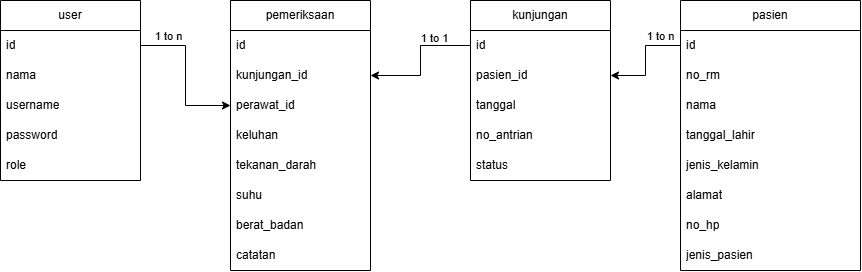

The diagram above was exported from draw.io. Its source (the exported page's mxGraphModel, read from the mxfile embedded in the PNG):
<mxGraphModel dx="911" dy="491" grid="1" gridSize="10" guides="1" tooltips="1" connect="1" arrows="1" fold="1" page="1" pageScale="1" pageWidth="827" pageHeight="1169" math="0" shadow="0">
  <root>
    <mxCell id="0" />
    <mxCell id="1" parent="0" />
    <mxCell id="ol8D3bgz2UsubUf0vC-P-41" edge="1" parent="1" source="ol8D3bgz2UsubUf0vC-P-8" style="edgeStyle=orthogonalEdgeStyle;rounded=0;orthogonalLoop=1;jettySize=auto;html=1;exitX=1;exitY=0.25;exitDx=0;exitDy=0;entryX=0;entryY=0.5;entryDx=0;entryDy=0;labelBackgroundColor=none;" target="ol8D3bgz2UsubUf0vC-P-35">
      <mxGeometry relative="1" as="geometry" />
    </mxCell>
    <mxCell id="ol8D3bgz2UsubUf0vC-P-43" connectable="0" parent="ol8D3bgz2UsubUf0vC-P-41" style="edgeLabel;html=1;align=center;verticalAlign=middle;resizable=0;points=[];labelBackgroundColor=none;" value="1 to n" vertex="1">
      <mxGeometry relative="1" x="-0.0044" as="geometry">
        <mxPoint x="-18" y="-40" as="offset" />
      </mxGeometry>
    </mxCell>
    <mxCell id="ol8D3bgz2UsubUf0vC-P-8" parent="1" style="swimlane;fontStyle=0;childLayout=stackLayout;horizontal=1;startSize=30;horizontalStack=0;resizeParent=1;resizeParentMax=0;resizeLast=0;collapsible=1;marginBottom=0;whiteSpace=wrap;html=1;labelBackgroundColor=none;fillColor=none;" value="user" vertex="1">
      <mxGeometry height="180" width="140" x="330" y="160" as="geometry" />
    </mxCell>
    <mxCell id="ol8D3bgz2UsubUf0vC-P-9" parent="ol8D3bgz2UsubUf0vC-P-8" style="text;strokeColor=none;fillColor=none;align=left;verticalAlign=middle;spacingLeft=4;spacingRight=4;overflow=hidden;points=[[0,0.5],[1,0.5]];portConstraint=eastwest;rotatable=0;whiteSpace=wrap;html=1;labelBackgroundColor=none;" value="id" vertex="1">
      <mxGeometry height="30" width="140" y="30" as="geometry" />
    </mxCell>
    <mxCell id="ol8D3bgz2UsubUf0vC-P-10" parent="ol8D3bgz2UsubUf0vC-P-8" style="text;strokeColor=none;fillColor=none;align=left;verticalAlign=middle;spacingLeft=4;spacingRight=4;overflow=hidden;points=[[0,0.5],[1,0.5]];portConstraint=eastwest;rotatable=0;whiteSpace=wrap;html=1;labelBackgroundColor=none;" value="nama" vertex="1">
      <mxGeometry height="30" width="140" y="60" as="geometry" />
    </mxCell>
    <mxCell id="ol8D3bgz2UsubUf0vC-P-11" parent="ol8D3bgz2UsubUf0vC-P-8" style="text;strokeColor=none;fillColor=none;align=left;verticalAlign=middle;spacingLeft=4;spacingRight=4;overflow=hidden;points=[[0,0.5],[1,0.5]];portConstraint=eastwest;rotatable=0;whiteSpace=wrap;html=1;labelBackgroundColor=none;" value="username" vertex="1">
      <mxGeometry height="30" width="140" y="90" as="geometry" />
    </mxCell>
    <mxCell id="ol8D3bgz2UsubUf0vC-P-13" parent="ol8D3bgz2UsubUf0vC-P-8" style="text;strokeColor=none;fillColor=none;align=left;verticalAlign=middle;spacingLeft=4;spacingRight=4;overflow=hidden;points=[[0,0.5],[1,0.5]];portConstraint=eastwest;rotatable=0;whiteSpace=wrap;html=1;labelBackgroundColor=none;" value="password" vertex="1">
      <mxGeometry height="30" width="140" y="120" as="geometry" />
    </mxCell>
    <mxCell id="ol8D3bgz2UsubUf0vC-P-12" parent="ol8D3bgz2UsubUf0vC-P-8" style="text;strokeColor=none;fillColor=none;align=left;verticalAlign=middle;spacingLeft=4;spacingRight=4;overflow=hidden;points=[[0,0.5],[1,0.5]];portConstraint=eastwest;rotatable=0;whiteSpace=wrap;html=1;labelBackgroundColor=none;" value="role" vertex="1">
      <mxGeometry height="30" width="140" y="150" as="geometry" />
    </mxCell>
    <mxCell id="ol8D3bgz2UsubUf0vC-P-14" parent="1" style="swimlane;fontStyle=0;childLayout=stackLayout;horizontal=1;startSize=30;horizontalStack=0;resizeParent=1;resizeParentMax=0;resizeLast=0;collapsible=1;marginBottom=0;whiteSpace=wrap;html=1;labelBackgroundColor=none;fillColor=none;" value="pasien" vertex="1">
      <mxGeometry height="270" width="180" x="1010" y="160" as="geometry" />
    </mxCell>
    <mxCell id="ol8D3bgz2UsubUf0vC-P-15" parent="ol8D3bgz2UsubUf0vC-P-14" style="text;strokeColor=none;fillColor=none;align=left;verticalAlign=middle;spacingLeft=4;spacingRight=4;overflow=hidden;points=[[0,0.5],[1,0.5]];portConstraint=eastwest;rotatable=0;whiteSpace=wrap;html=1;labelBackgroundColor=none;" value="id" vertex="1">
      <mxGeometry height="30" width="180" y="30" as="geometry" />
    </mxCell>
    <mxCell id="ol8D3bgz2UsubUf0vC-P-17" parent="ol8D3bgz2UsubUf0vC-P-14" style="text;strokeColor=none;fillColor=none;align=left;verticalAlign=middle;spacingLeft=4;spacingRight=4;overflow=hidden;points=[[0,0.5],[1,0.5]];portConstraint=eastwest;rotatable=0;whiteSpace=wrap;html=1;labelBackgroundColor=none;" value="no_rm" vertex="1">
      <mxGeometry height="30" width="180" y="60" as="geometry" />
    </mxCell>
    <mxCell id="ol8D3bgz2UsubUf0vC-P-16" parent="ol8D3bgz2UsubUf0vC-P-14" style="text;strokeColor=none;fillColor=none;align=left;verticalAlign=middle;spacingLeft=4;spacingRight=4;overflow=hidden;points=[[0,0.5],[1,0.5]];portConstraint=eastwest;rotatable=0;whiteSpace=wrap;html=1;labelBackgroundColor=none;" value="nama" vertex="1">
      <mxGeometry height="30" width="180" y="90" as="geometry" />
    </mxCell>
    <mxCell id="ol8D3bgz2UsubUf0vC-P-18" parent="ol8D3bgz2UsubUf0vC-P-14" style="text;strokeColor=none;fillColor=none;align=left;verticalAlign=middle;spacingLeft=4;spacingRight=4;overflow=hidden;points=[[0,0.5],[1,0.5]];portConstraint=eastwest;rotatable=0;whiteSpace=wrap;html=1;labelBackgroundColor=none;" value="tanggal_lahir" vertex="1">
      <mxGeometry height="30" width="180" y="120" as="geometry" />
    </mxCell>
    <mxCell id="ol8D3bgz2UsubUf0vC-P-19" parent="ol8D3bgz2UsubUf0vC-P-14" style="text;strokeColor=none;fillColor=none;align=left;verticalAlign=middle;spacingLeft=4;spacingRight=4;overflow=hidden;points=[[0,0.5],[1,0.5]];portConstraint=eastwest;rotatable=0;whiteSpace=wrap;html=1;labelBackgroundColor=none;" value="jenis_kelamin" vertex="1">
      <mxGeometry height="30" width="180" y="150" as="geometry" />
    </mxCell>
    <mxCell id="ol8D3bgz2UsubUf0vC-P-21" parent="ol8D3bgz2UsubUf0vC-P-14" style="text;strokeColor=none;fillColor=none;align=left;verticalAlign=middle;spacingLeft=4;spacingRight=4;overflow=hidden;points=[[0,0.5],[1,0.5]];portConstraint=eastwest;rotatable=0;whiteSpace=wrap;html=1;labelBackgroundColor=none;" value="alamat" vertex="1">
      <mxGeometry height="30" width="180" y="180" as="geometry" />
    </mxCell>
    <mxCell id="ol8D3bgz2UsubUf0vC-P-20" parent="ol8D3bgz2UsubUf0vC-P-14" style="text;strokeColor=none;fillColor=none;align=left;verticalAlign=middle;spacingLeft=4;spacingRight=4;overflow=hidden;points=[[0,0.5],[1,0.5]];portConstraint=eastwest;rotatable=0;whiteSpace=wrap;html=1;labelBackgroundColor=none;" value="no_hp" vertex="1">
      <mxGeometry height="30" width="180" y="210" as="geometry" />
    </mxCell>
    <mxCell id="ol8D3bgz2UsubUf0vC-P-22" parent="ol8D3bgz2UsubUf0vC-P-14" style="text;strokeColor=none;fillColor=none;align=left;verticalAlign=middle;spacingLeft=4;spacingRight=4;overflow=hidden;points=[[0,0.5],[1,0.5]];portConstraint=eastwest;rotatable=0;whiteSpace=wrap;html=1;labelBackgroundColor=none;" value="jenis_pasien" vertex="1">
      <mxGeometry height="30" width="180" y="240" as="geometry" />
    </mxCell>
    <mxCell id="ol8D3bgz2UsubUf0vC-P-46" edge="1" parent="1" source="ol8D3bgz2UsubUf0vC-P-23" style="edgeStyle=orthogonalEdgeStyle;rounded=0;orthogonalLoop=1;jettySize=auto;html=1;exitX=0;exitY=0.25;exitDx=0;exitDy=0;entryX=1;entryY=0.5;entryDx=0;entryDy=0;labelBackgroundColor=none;" target="ol8D3bgz2UsubUf0vC-P-34">
      <mxGeometry relative="1" as="geometry" />
    </mxCell>
    <mxCell id="ol8D3bgz2UsubUf0vC-P-47" connectable="0" parent="ol8D3bgz2UsubUf0vC-P-46" style="edgeLabel;html=1;align=center;verticalAlign=middle;resizable=0;points=[];labelBackgroundColor=none;" value="1 to 1" vertex="1">
      <mxGeometry relative="1" x="-0.0051" y="-2" as="geometry">
        <mxPoint x="15" y="-23" as="offset" />
      </mxGeometry>
    </mxCell>
    <mxCell id="ol8D3bgz2UsubUf0vC-P-23" parent="1" style="swimlane;fontStyle=0;childLayout=stackLayout;horizontal=1;startSize=30;horizontalStack=0;resizeParent=1;resizeParentMax=0;resizeLast=0;collapsible=1;marginBottom=0;whiteSpace=wrap;html=1;labelBackgroundColor=none;fillColor=none;" value="kunjungan" vertex="1">
      <mxGeometry height="180" width="140" x="800" y="160" as="geometry" />
    </mxCell>
    <mxCell id="ol8D3bgz2UsubUf0vC-P-24" parent="ol8D3bgz2UsubUf0vC-P-23" style="text;strokeColor=none;fillColor=none;align=left;verticalAlign=middle;spacingLeft=4;spacingRight=4;overflow=hidden;points=[[0,0.5],[1,0.5]];portConstraint=eastwest;rotatable=0;whiteSpace=wrap;html=1;labelBackgroundColor=none;" value="id" vertex="1">
      <mxGeometry height="30" width="140" y="30" as="geometry" />
    </mxCell>
    <mxCell id="ol8D3bgz2UsubUf0vC-P-25" parent="ol8D3bgz2UsubUf0vC-P-23" style="text;strokeColor=none;fillColor=none;align=left;verticalAlign=middle;spacingLeft=4;spacingRight=4;overflow=hidden;points=[[0,0.5],[1,0.5]];portConstraint=eastwest;rotatable=0;whiteSpace=wrap;html=1;labelBackgroundColor=none;" value="pasien_id" vertex="1">
      <mxGeometry height="30" width="140" y="60" as="geometry" />
    </mxCell>
    <mxCell id="ol8D3bgz2UsubUf0vC-P-26" parent="ol8D3bgz2UsubUf0vC-P-23" style="text;strokeColor=none;fillColor=none;align=left;verticalAlign=middle;spacingLeft=4;spacingRight=4;overflow=hidden;points=[[0,0.5],[1,0.5]];portConstraint=eastwest;rotatable=0;whiteSpace=wrap;html=1;labelBackgroundColor=none;" value="tanggal" vertex="1">
      <mxGeometry height="30" width="140" y="90" as="geometry" />
    </mxCell>
    <mxCell id="ol8D3bgz2UsubUf0vC-P-27" parent="ol8D3bgz2UsubUf0vC-P-23" style="text;strokeColor=none;fillColor=none;align=left;verticalAlign=middle;spacingLeft=4;spacingRight=4;overflow=hidden;points=[[0,0.5],[1,0.5]];portConstraint=eastwest;rotatable=0;whiteSpace=wrap;html=1;labelBackgroundColor=none;" value="no_antrian" vertex="1">
      <mxGeometry height="30" width="140" y="120" as="geometry" />
    </mxCell>
    <mxCell id="ol8D3bgz2UsubUf0vC-P-28" parent="ol8D3bgz2UsubUf0vC-P-23" style="text;strokeColor=none;fillColor=none;align=left;verticalAlign=middle;spacingLeft=4;spacingRight=4;overflow=hidden;points=[[0,0.5],[1,0.5]];portConstraint=eastwest;rotatable=0;whiteSpace=wrap;html=1;labelBackgroundColor=none;" value="status" vertex="1">
      <mxGeometry height="30" width="140" y="150" as="geometry" />
    </mxCell>
    <mxCell id="ol8D3bgz2UsubUf0vC-P-32" parent="1" style="swimlane;fontStyle=0;childLayout=stackLayout;horizontal=1;startSize=30;horizontalStack=0;resizeParent=1;resizeParentMax=0;resizeLast=0;collapsible=1;marginBottom=0;whiteSpace=wrap;html=1;labelBackgroundColor=default;fontColor=default;fillColor=none;" value="pemeriksaan" vertex="1">
      <mxGeometry height="270" width="140" x="560" y="160" as="geometry" />
    </mxCell>
    <mxCell id="ol8D3bgz2UsubUf0vC-P-33" parent="ol8D3bgz2UsubUf0vC-P-32" style="text;strokeColor=none;fillColor=none;align=left;verticalAlign=middle;spacingLeft=4;spacingRight=4;overflow=hidden;points=[[0,0.5],[1,0.5]];portConstraint=eastwest;rotatable=0;whiteSpace=wrap;html=1;labelBackgroundColor=none;" value="id" vertex="1">
      <mxGeometry height="30" width="140" y="30" as="geometry" />
    </mxCell>
    <mxCell id="ol8D3bgz2UsubUf0vC-P-34" parent="ol8D3bgz2UsubUf0vC-P-32" style="text;strokeColor=none;fillColor=none;align=left;verticalAlign=middle;spacingLeft=4;spacingRight=4;overflow=hidden;points=[[0,0.5],[1,0.5]];portConstraint=eastwest;rotatable=0;whiteSpace=wrap;html=1;labelBackgroundColor=none;" value="kunjungan_id" vertex="1">
      <mxGeometry height="30" width="140" y="60" as="geometry" />
    </mxCell>
    <mxCell id="ol8D3bgz2UsubUf0vC-P-35" parent="ol8D3bgz2UsubUf0vC-P-32" style="text;strokeColor=none;fillColor=none;align=left;verticalAlign=middle;spacingLeft=4;spacingRight=4;overflow=hidden;points=[[0,0.5],[1,0.5]];portConstraint=eastwest;rotatable=0;whiteSpace=wrap;html=1;labelBackgroundColor=none;" value="perawat_id" vertex="1">
      <mxGeometry height="30" width="140" y="90" as="geometry" />
    </mxCell>
    <mxCell id="ol8D3bgz2UsubUf0vC-P-36" parent="ol8D3bgz2UsubUf0vC-P-32" style="text;strokeColor=none;fillColor=none;align=left;verticalAlign=middle;spacingLeft=4;spacingRight=4;overflow=hidden;points=[[0,0.5],[1,0.5]];portConstraint=eastwest;rotatable=0;whiteSpace=wrap;html=1;labelBackgroundColor=none;" value="keluhan" vertex="1">
      <mxGeometry height="30" width="140" y="120" as="geometry" />
    </mxCell>
    <mxCell id="ol8D3bgz2UsubUf0vC-P-37" parent="ol8D3bgz2UsubUf0vC-P-32" style="text;strokeColor=none;fillColor=none;align=left;verticalAlign=middle;spacingLeft=4;spacingRight=4;overflow=hidden;points=[[0,0.5],[1,0.5]];portConstraint=eastwest;rotatable=0;whiteSpace=wrap;html=1;labelBackgroundColor=none;" value="tekanan_darah" vertex="1">
      <mxGeometry height="30" width="140" y="150" as="geometry" />
    </mxCell>
    <mxCell id="ol8D3bgz2UsubUf0vC-P-38" parent="ol8D3bgz2UsubUf0vC-P-32" style="text;strokeColor=none;fillColor=none;align=left;verticalAlign=middle;spacingLeft=4;spacingRight=4;overflow=hidden;points=[[0,0.5],[1,0.5]];portConstraint=eastwest;rotatable=0;whiteSpace=wrap;html=1;labelBackgroundColor=none;" value="suhu" vertex="1">
      <mxGeometry height="30" width="140" y="180" as="geometry" />
    </mxCell>
    <mxCell id="ol8D3bgz2UsubUf0vC-P-39" parent="ol8D3bgz2UsubUf0vC-P-32" style="text;strokeColor=none;fillColor=none;align=left;verticalAlign=middle;spacingLeft=4;spacingRight=4;overflow=hidden;points=[[0,0.5],[1,0.5]];portConstraint=eastwest;rotatable=0;whiteSpace=wrap;html=1;labelBackgroundColor=none;" value="berat_badan" vertex="1">
      <mxGeometry height="30" width="140" y="210" as="geometry" />
    </mxCell>
    <mxCell id="ol8D3bgz2UsubUf0vC-P-40" parent="ol8D3bgz2UsubUf0vC-P-32" style="text;strokeColor=none;fillColor=none;align=left;verticalAlign=middle;spacingLeft=4;spacingRight=4;overflow=hidden;points=[[0,0.5],[1,0.5]];portConstraint=eastwest;rotatable=0;whiteSpace=wrap;html=1;labelBackgroundColor=none;" value="catatan" vertex="1">
      <mxGeometry height="30" width="140" y="240" as="geometry" />
    </mxCell>
    <mxCell id="ol8D3bgz2UsubUf0vC-P-48" edge="1" parent="1" source="ol8D3bgz2UsubUf0vC-P-15" style="edgeStyle=orthogonalEdgeStyle;rounded=0;orthogonalLoop=1;jettySize=auto;html=1;exitX=0;exitY=0.5;exitDx=0;exitDy=0;labelBackgroundColor=none;" target="ol8D3bgz2UsubUf0vC-P-25">
      <mxGeometry relative="1" as="geometry" />
    </mxCell>
    <mxCell id="ol8D3bgz2UsubUf0vC-P-49" connectable="0" parent="ol8D3bgz2UsubUf0vC-P-48" style="edgeLabel;html=1;align=center;verticalAlign=middle;resizable=0;points=[];labelBackgroundColor=none;" value="1 to n" vertex="1">
      <mxGeometry relative="1" x="-0.5467" y="-1" as="geometry">
        <mxPoint x="2" y="-9" as="offset" />
      </mxGeometry>
    </mxCell>
  </root>
</mxGraphModel>